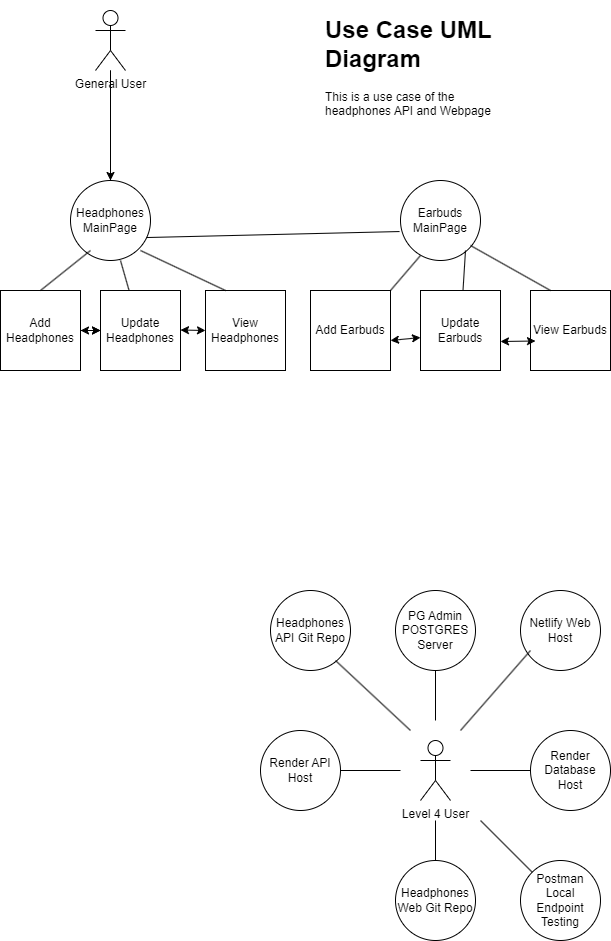

The diagram above was exported from draw.io. Its source (the exported page's mxGraphModel, read from the mxfile embedded in the PNG):
<mxGraphModel dx="954" dy="600" grid="1" gridSize="10" guides="1" tooltips="1" connect="1" arrows="1" fold="1" page="1" pageScale="1" pageWidth="850" pageHeight="1100" background="#FFFFFF" math="0" shadow="0">
  <root>
    <mxCell id="0" />
    <mxCell id="1" parent="0" />
    <mxCell id="o9lxOrdNlDvPITvL8eWg-50" value="" style="edgeStyle=orthogonalEdgeStyle;rounded=0;orthogonalLoop=1;jettySize=auto;html=1;" parent="1" source="o9lxOrdNlDvPITvL8eWg-2" target="o9lxOrdNlDvPITvL8eWg-6" edge="1">
      <mxGeometry relative="1" as="geometry" />
    </mxCell>
    <mxCell id="o9lxOrdNlDvPITvL8eWg-2" value="General User" style="shape=umlActor;verticalLabelPosition=bottom;verticalAlign=top;html=1;outlineConnect=0;" parent="1" vertex="1">
      <mxGeometry x="115" y="20" width="30" height="60" as="geometry" />
    </mxCell>
    <mxCell id="o9lxOrdNlDvPITvL8eWg-3" value="Level 4 User&lt;div&gt;&lt;br&gt;&lt;/div&gt;" style="shape=umlActor;verticalLabelPosition=bottom;verticalAlign=top;html=1;outlineConnect=0;" parent="1" vertex="1">
      <mxGeometry x="440" y="750" width="30" height="60" as="geometry" />
    </mxCell>
    <mxCell id="o9lxOrdNlDvPITvL8eWg-6" value="Headphones MainPage" style="ellipse;whiteSpace=wrap;html=1;aspect=fixed;" parent="1" vertex="1">
      <mxGeometry x="90" y="190" width="80" height="80" as="geometry" />
    </mxCell>
    <mxCell id="o9lxOrdNlDvPITvL8eWg-8" value="" style="endArrow=none;html=1;rounded=0;" parent="1" target="o9lxOrdNlDvPITvL8eWg-2" edge="1">
      <mxGeometry width="50" height="50" relative="1" as="geometry">
        <mxPoint x="130" y="190" as="sourcePoint" />
        <mxPoint x="180" y="220" as="targetPoint" />
      </mxGeometry>
    </mxCell>
    <mxCell id="o9lxOrdNlDvPITvL8eWg-9" value="Earbuds MainPage" style="ellipse;whiteSpace=wrap;html=1;aspect=fixed;" parent="1" vertex="1">
      <mxGeometry x="420" y="190" width="80" height="80" as="geometry" />
    </mxCell>
    <mxCell id="o9lxOrdNlDvPITvL8eWg-10" value="" style="endArrow=none;html=1;rounded=0;entryX=-0.012;entryY=0.638;entryDx=0;entryDy=0;entryPerimeter=0;exitX=0.95;exitY=0.713;exitDx=0;exitDy=0;exitPerimeter=0;" parent="1" source="o9lxOrdNlDvPITvL8eWg-6" target="o9lxOrdNlDvPITvL8eWg-9" edge="1">
      <mxGeometry width="50" height="50" relative="1" as="geometry">
        <mxPoint x="130" y="320" as="sourcePoint" />
        <mxPoint x="180" y="270" as="targetPoint" />
      </mxGeometry>
    </mxCell>
    <mxCell id="o9lxOrdNlDvPITvL8eWg-11" value="PG Admin POSTGRES Server" style="ellipse;whiteSpace=wrap;html=1;aspect=fixed;" parent="1" vertex="1">
      <mxGeometry x="415" y="600" width="80" height="80" as="geometry" />
    </mxCell>
    <mxCell id="o9lxOrdNlDvPITvL8eWg-13" value="" style="endArrow=none;html=1;rounded=0;entryX=0.5;entryY=1;entryDx=0;entryDy=0;" parent="1" target="o9lxOrdNlDvPITvL8eWg-11" edge="1">
      <mxGeometry width="50" height="50" relative="1" as="geometry">
        <mxPoint x="455" y="730" as="sourcePoint" />
        <mxPoint x="660" y="410" as="targetPoint" />
      </mxGeometry>
    </mxCell>
    <mxCell id="o9lxOrdNlDvPITvL8eWg-14" value="&lt;h1&gt;Use Case UML Diagram&lt;/h1&gt;&lt;p&gt;This is a use case of the headphones API and Webpage&lt;/p&gt;" style="text;html=1;spacing=5;spacingTop=-20;whiteSpace=wrap;overflow=hidden;rounded=0;" parent="1" vertex="1">
      <mxGeometry x="340" y="20" width="190" height="120" as="geometry" />
    </mxCell>
    <mxCell id="o9lxOrdNlDvPITvL8eWg-15" value="Render API Host" style="ellipse;whiteSpace=wrap;html=1;aspect=fixed;" parent="1" vertex="1">
      <mxGeometry x="280" y="740" width="80" height="80" as="geometry" />
    </mxCell>
    <mxCell id="o9lxOrdNlDvPITvL8eWg-16" value="Netlify Web Host" style="ellipse;whiteSpace=wrap;html=1;aspect=fixed;" parent="1" vertex="1">
      <mxGeometry x="540" y="600" width="80" height="80" as="geometry" />
    </mxCell>
    <mxCell id="o9lxOrdNlDvPITvL8eWg-36" value="" style="edgeStyle=orthogonalEdgeStyle;rounded=0;orthogonalLoop=1;jettySize=auto;html=1;" parent="1" source="o9lxOrdNlDvPITvL8eWg-21" target="o9lxOrdNlDvPITvL8eWg-23" edge="1">
      <mxGeometry relative="1" as="geometry" />
    </mxCell>
    <mxCell id="o9lxOrdNlDvPITvL8eWg-21" value="Add Headphones&lt;span style=&quot;white-space: pre;&quot;&gt;&#09;&lt;/span&gt;" style="whiteSpace=wrap;html=1;aspect=fixed;" parent="1" vertex="1">
      <mxGeometry x="20" y="300" width="80" height="80" as="geometry" />
    </mxCell>
    <mxCell id="o9lxOrdNlDvPITvL8eWg-22" value="Add Earbuds" style="whiteSpace=wrap;html=1;aspect=fixed;" parent="1" vertex="1">
      <mxGeometry x="330" y="300" width="80" height="80" as="geometry" />
    </mxCell>
    <mxCell id="o9lxOrdNlDvPITvL8eWg-23" value="Update Headphones" style="whiteSpace=wrap;html=1;aspect=fixed;" parent="1" vertex="1">
      <mxGeometry x="120" y="300" width="80" height="80" as="geometry" />
    </mxCell>
    <mxCell id="o9lxOrdNlDvPITvL8eWg-24" value="Update Earbuds" style="whiteSpace=wrap;html=1;aspect=fixed;" parent="1" vertex="1">
      <mxGeometry x="440" y="300" width="80" height="80" as="geometry" />
    </mxCell>
    <mxCell id="o9lxOrdNlDvPITvL8eWg-25" value="View Headphones" style="whiteSpace=wrap;html=1;aspect=fixed;" parent="1" vertex="1">
      <mxGeometry x="225" y="300" width="80" height="80" as="geometry" />
    </mxCell>
    <mxCell id="o9lxOrdNlDvPITvL8eWg-26" value="View Earbuds" style="whiteSpace=wrap;html=1;aspect=fixed;" parent="1" vertex="1">
      <mxGeometry x="550" y="300" width="80" height="80" as="geometry" />
    </mxCell>
    <mxCell id="o9lxOrdNlDvPITvL8eWg-27" value="" style="endArrow=none;html=1;rounded=0;exitX=0.5;exitY=0;exitDx=0;exitDy=0;" parent="1" source="o9lxOrdNlDvPITvL8eWg-21" edge="1">
      <mxGeometry width="50" height="50" relative="1" as="geometry">
        <mxPoint x="60" y="310" as="sourcePoint" />
        <mxPoint x="110" y="260" as="targetPoint" />
      </mxGeometry>
    </mxCell>
    <mxCell id="o9lxOrdNlDvPITvL8eWg-28" value="" style="endArrow=none;html=1;rounded=0;" parent="1" source="o9lxOrdNlDvPITvL8eWg-23" edge="1">
      <mxGeometry width="50" height="50" relative="1" as="geometry">
        <mxPoint x="90" y="320" as="sourcePoint" />
        <mxPoint x="140" y="270" as="targetPoint" />
      </mxGeometry>
    </mxCell>
    <mxCell id="o9lxOrdNlDvPITvL8eWg-29" value="" style="endArrow=none;html=1;rounded=0;exitX=0.25;exitY=0;exitDx=0;exitDy=0;" parent="1" source="o9lxOrdNlDvPITvL8eWg-25" edge="1">
      <mxGeometry width="50" height="50" relative="1" as="geometry">
        <mxPoint x="110" y="310" as="sourcePoint" />
        <mxPoint x="160" y="260" as="targetPoint" />
      </mxGeometry>
    </mxCell>
    <mxCell id="o9lxOrdNlDvPITvL8eWg-31" value="" style="endArrow=none;html=1;rounded=0;" parent="1" edge="1">
      <mxGeometry width="50" height="50" relative="1" as="geometry">
        <mxPoint x="410" y="300" as="sourcePoint" />
        <mxPoint x="440" y="265" as="targetPoint" />
      </mxGeometry>
    </mxCell>
    <mxCell id="o9lxOrdNlDvPITvL8eWg-32" value="" style="endArrow=none;html=1;rounded=0;" parent="1" source="o9lxOrdNlDvPITvL8eWg-24" edge="1">
      <mxGeometry width="50" height="50" relative="1" as="geometry">
        <mxPoint x="435" y="310" as="sourcePoint" />
        <mxPoint x="485" y="260" as="targetPoint" />
      </mxGeometry>
    </mxCell>
    <mxCell id="o9lxOrdNlDvPITvL8eWg-33" value="" style="endArrow=none;html=1;rounded=0;entryX=0.25;entryY=0;entryDx=0;entryDy=0;" parent="1" target="o9lxOrdNlDvPITvL8eWg-26" edge="1">
      <mxGeometry width="50" height="50" relative="1" as="geometry">
        <mxPoint x="490" y="255" as="sourcePoint" />
        <mxPoint x="540" y="205" as="targetPoint" />
      </mxGeometry>
    </mxCell>
    <mxCell id="o9lxOrdNlDvPITvL8eWg-35" value="" style="endArrow=classic;startArrow=classic;html=1;rounded=0;entryX=0;entryY=0.5;entryDx=0;entryDy=0;" parent="1" target="o9lxOrdNlDvPITvL8eWg-23" edge="1">
      <mxGeometry width="50" height="50" relative="1" as="geometry">
        <mxPoint x="100" y="340" as="sourcePoint" />
        <mxPoint x="150" y="290" as="targetPoint" />
      </mxGeometry>
    </mxCell>
    <mxCell id="o9lxOrdNlDvPITvL8eWg-37" value="" style="endArrow=classic;startArrow=classic;html=1;rounded=0;entryX=0;entryY=0.5;entryDx=0;entryDy=0;" parent="1" target="o9lxOrdNlDvPITvL8eWg-25" edge="1">
      <mxGeometry width="50" height="50" relative="1" as="geometry">
        <mxPoint x="200" y="339.5" as="sourcePoint" />
        <mxPoint x="220" y="339.5" as="targetPoint" />
      </mxGeometry>
    </mxCell>
    <mxCell id="o9lxOrdNlDvPITvL8eWg-41" value="" style="endArrow=classic;startArrow=classic;html=1;rounded=0;entryX=0;entryY=0.5;entryDx=0;entryDy=0;" parent="1" edge="1">
      <mxGeometry width="50" height="50" relative="1" as="geometry">
        <mxPoint x="520" y="351" as="sourcePoint" />
        <mxPoint x="555" y="350.5" as="targetPoint" />
      </mxGeometry>
    </mxCell>
    <mxCell id="o9lxOrdNlDvPITvL8eWg-47" value="" style="endArrow=classic;startArrow=classic;html=1;rounded=0;entryX=0;entryY=0.588;entryDx=0;entryDy=0;entryPerimeter=0;" parent="1" target="o9lxOrdNlDvPITvL8eWg-24" edge="1">
      <mxGeometry width="50" height="50" relative="1" as="geometry">
        <mxPoint x="410" y="350" as="sourcePoint" />
        <mxPoint x="470" y="340" as="targetPoint" />
      </mxGeometry>
    </mxCell>
    <mxCell id="o9lxOrdNlDvPITvL8eWg-48" value="Headphones API Git Repo" style="ellipse;whiteSpace=wrap;html=1;aspect=fixed;" parent="1" vertex="1">
      <mxGeometry x="290" y="600" width="80" height="80" as="geometry" />
    </mxCell>
    <mxCell id="o9lxOrdNlDvPITvL8eWg-49" value="Headphones Web Git Repo" style="ellipse;whiteSpace=wrap;html=1;aspect=fixed;" parent="1" vertex="1">
      <mxGeometry x="415" y="870" width="80" height="80" as="geometry" />
    </mxCell>
    <mxCell id="o9lxOrdNlDvPITvL8eWg-51" value="Render Database Host" style="ellipse;whiteSpace=wrap;html=1;aspect=fixed;" parent="1" vertex="1">
      <mxGeometry x="550" y="740" width="80" height="80" as="geometry" />
    </mxCell>
    <mxCell id="o9lxOrdNlDvPITvL8eWg-52" value="" style="endArrow=none;html=1;rounded=0;" parent="1" edge="1">
      <mxGeometry width="50" height="50" relative="1" as="geometry">
        <mxPoint x="430" y="740" as="sourcePoint" />
        <mxPoint x="355" y="670" as="targetPoint" />
      </mxGeometry>
    </mxCell>
    <mxCell id="o9lxOrdNlDvPITvL8eWg-53" value="" style="endArrow=none;html=1;rounded=0;" parent="1" edge="1">
      <mxGeometry width="50" height="50" relative="1" as="geometry">
        <mxPoint x="480" y="740" as="sourcePoint" />
        <mxPoint x="550" y="660" as="targetPoint" />
      </mxGeometry>
    </mxCell>
    <mxCell id="o9lxOrdNlDvPITvL8eWg-54" value="" style="endArrow=none;html=1;rounded=0;exitX=1;exitY=0.5;exitDx=0;exitDy=0;" parent="1" source="o9lxOrdNlDvPITvL8eWg-15" edge="1">
      <mxGeometry width="50" height="50" relative="1" as="geometry">
        <mxPoint x="400" y="840" as="sourcePoint" />
        <mxPoint x="420" y="780" as="targetPoint" />
      </mxGeometry>
    </mxCell>
    <mxCell id="o9lxOrdNlDvPITvL8eWg-55" value="" style="endArrow=none;html=1;rounded=0;exitX=0;exitY=0.5;exitDx=0;exitDy=0;" parent="1" source="o9lxOrdNlDvPITvL8eWg-51" edge="1">
      <mxGeometry width="50" height="50" relative="1" as="geometry">
        <mxPoint x="400" y="840" as="sourcePoint" />
        <mxPoint x="490" y="780" as="targetPoint" />
      </mxGeometry>
    </mxCell>
    <mxCell id="o9lxOrdNlDvPITvL8eWg-56" value="" style="endArrow=none;html=1;rounded=0;exitX=0.5;exitY=0;exitDx=0;exitDy=0;" parent="1" source="o9lxOrdNlDvPITvL8eWg-49" edge="1">
      <mxGeometry width="50" height="50" relative="1" as="geometry">
        <mxPoint x="400" y="840" as="sourcePoint" />
        <mxPoint x="455" y="830" as="targetPoint" />
      </mxGeometry>
    </mxCell>
    <mxCell id="o9lxOrdNlDvPITvL8eWg-57" value="Postman Local Endpoint Testing" style="ellipse;whiteSpace=wrap;html=1;aspect=fixed;" parent="1" vertex="1">
      <mxGeometry x="540" y="870" width="80" height="80" as="geometry" />
    </mxCell>
    <mxCell id="o9lxOrdNlDvPITvL8eWg-58" value="" style="endArrow=none;html=1;rounded=0;" parent="1" source="o9lxOrdNlDvPITvL8eWg-57" edge="1">
      <mxGeometry width="50" height="50" relative="1" as="geometry">
        <mxPoint x="400" y="740" as="sourcePoint" />
        <mxPoint x="500" y="830" as="targetPoint" />
      </mxGeometry>
    </mxCell>
  </root>
</mxGraphModel>